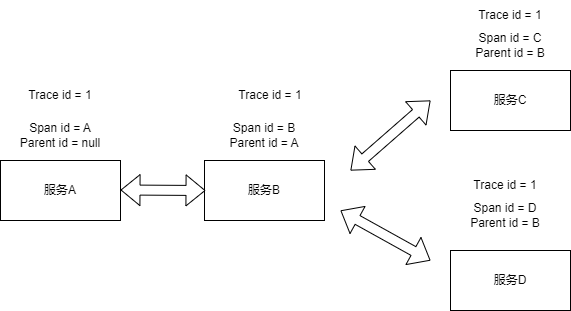

The diagram above was exported from draw.io. Its source (the exported page's mxGraphModel, read from the mxfile embedded in the PNG):
<mxGraphModel dx="1434" dy="738" grid="1" gridSize="10" guides="1" tooltips="1" connect="1" arrows="1" fold="1" page="1" pageScale="1" pageWidth="827" pageHeight="1169" math="0" shadow="0">
  <root>
    <mxCell id="0" />
    <mxCell id="1" parent="0" />
    <mxCell id="4p5XRPdAmUMckZ5-Sk1Y-1" value="服务A" style="rounded=0;whiteSpace=wrap;html=1;" vertex="1" parent="1">
      <mxGeometry x="90" y="290" width="120" height="60" as="geometry" />
    </mxCell>
    <mxCell id="4p5XRPdAmUMckZ5-Sk1Y-2" value="服务B" style="rounded=0;whiteSpace=wrap;html=1;" vertex="1" parent="1">
      <mxGeometry x="294" y="290" width="120" height="60" as="geometry" />
    </mxCell>
    <mxCell id="4p5XRPdAmUMckZ5-Sk1Y-4" value="Trace id = 1" style="text;html=1;align=center;verticalAlign=middle;whiteSpace=wrap;rounded=0;" vertex="1" parent="1">
      <mxGeometry x="110" y="210" width="80" height="30" as="geometry" />
    </mxCell>
    <mxCell id="4p5XRPdAmUMckZ5-Sk1Y-5" value="Trace id = 1" style="text;html=1;align=center;verticalAlign=middle;whiteSpace=wrap;rounded=0;" vertex="1" parent="1">
      <mxGeometry x="560" y="130" width="80" height="30" as="geometry" />
    </mxCell>
    <mxCell id="4p5XRPdAmUMckZ5-Sk1Y-6" value="Trace id = 1" style="text;html=1;align=center;verticalAlign=middle;whiteSpace=wrap;rounded=0;" vertex="1" parent="1">
      <mxGeometry x="320" y="210" width="80" height="30" as="geometry" />
    </mxCell>
    <mxCell id="4p5XRPdAmUMckZ5-Sk1Y-11" value="服务C" style="rounded=0;whiteSpace=wrap;html=1;" vertex="1" parent="1">
      <mxGeometry x="540" y="200" width="120" height="60" as="geometry" />
    </mxCell>
    <mxCell id="4p5XRPdAmUMckZ5-Sk1Y-12" value="服务D" style="rounded=0;whiteSpace=wrap;html=1;" vertex="1" parent="1">
      <mxGeometry x="540" y="380" width="120" height="60" as="geometry" />
    </mxCell>
    <mxCell id="4p5XRPdAmUMckZ5-Sk1Y-13" value="Trace id = 1" style="text;html=1;align=center;verticalAlign=middle;whiteSpace=wrap;rounded=0;" vertex="1" parent="1">
      <mxGeometry x="555" y="300" width="80" height="30" as="geometry" />
    </mxCell>
    <mxCell id="4p5XRPdAmUMckZ5-Sk1Y-14" value="Span id = A&lt;div&gt;Parent id = null&lt;/div&gt;" style="text;html=1;align=center;verticalAlign=middle;whiteSpace=wrap;rounded=0;" vertex="1" parent="1">
      <mxGeometry x="95" y="250" width="110" height="30" as="geometry" />
    </mxCell>
    <mxCell id="4p5XRPdAmUMckZ5-Sk1Y-15" value="Span id = B&lt;div&gt;Parent id = A&lt;/div&gt;" style="text;html=1;align=center;verticalAlign=middle;whiteSpace=wrap;rounded=0;" vertex="1" parent="1">
      <mxGeometry x="299" y="250" width="110" height="30" as="geometry" />
    </mxCell>
    <mxCell id="4p5XRPdAmUMckZ5-Sk1Y-16" value="Span id = C&lt;div&gt;Parent id = B&lt;/div&gt;" style="text;html=1;align=center;verticalAlign=middle;whiteSpace=wrap;rounded=0;" vertex="1" parent="1">
      <mxGeometry x="545" y="160" width="110" height="30" as="geometry" />
    </mxCell>
    <mxCell id="4p5XRPdAmUMckZ5-Sk1Y-17" value="Span id = D&lt;div&gt;Parent id = B&lt;/div&gt;" style="text;html=1;align=center;verticalAlign=middle;whiteSpace=wrap;rounded=0;" vertex="1" parent="1">
      <mxGeometry x="540" y="330" width="110" height="30" as="geometry" />
    </mxCell>
    <mxCell id="4p5XRPdAmUMckZ5-Sk1Y-20" value="" style="shape=flexArrow;endArrow=classic;startArrow=classic;html=1;rounded=0;" edge="1" parent="1">
      <mxGeometry width="100" height="100" relative="1" as="geometry">
        <mxPoint x="210" y="319.5" as="sourcePoint" />
        <mxPoint x="295" y="320" as="targetPoint" />
      </mxGeometry>
    </mxCell>
    <mxCell id="4p5XRPdAmUMckZ5-Sk1Y-23" value="" style="shape=flexArrow;endArrow=classic;startArrow=classic;html=1;rounded=0;" edge="1" parent="1">
      <mxGeometry width="100" height="100" relative="1" as="geometry">
        <mxPoint x="440" y="300" as="sourcePoint" />
        <mxPoint x="520" y="230" as="targetPoint" />
      </mxGeometry>
    </mxCell>
    <mxCell id="4p5XRPdAmUMckZ5-Sk1Y-25" value="" style="shape=flexArrow;endArrow=classic;startArrow=classic;html=1;rounded=0;" edge="1" parent="1">
      <mxGeometry width="100" height="100" relative="1" as="geometry">
        <mxPoint x="430" y="340" as="sourcePoint" />
        <mxPoint x="520" y="390" as="targetPoint" />
      </mxGeometry>
    </mxCell>
  </root>
</mxGraphModel>